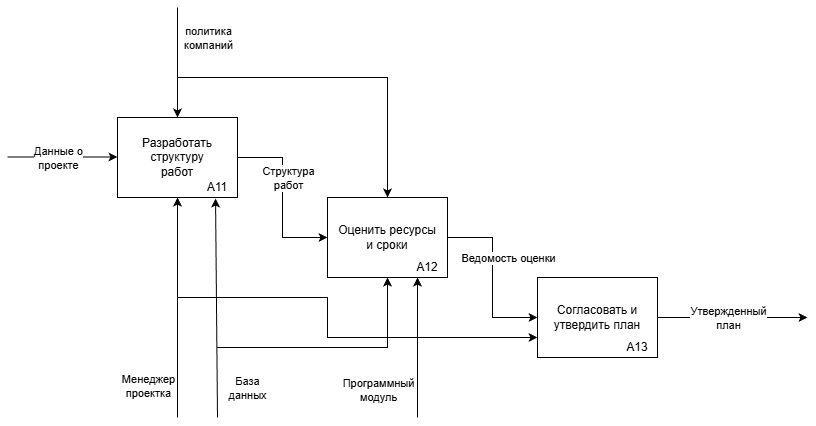

The diagram above was exported from draw.io. Its source (the exported page's mxGraphModel, read from the mxfile embedded in the PNG):
<mxGraphModel dx="1649" dy="823" grid="1" gridSize="10" guides="1" tooltips="1" connect="1" arrows="1" fold="1" page="1" pageScale="1" pageWidth="827" pageHeight="1169" math="0" shadow="0">
  <root>
    <mxCell id="0" />
    <mxCell id="1" parent="0" />
    <mxCell id="gywCte6T9K9nYlAsIpbe-4" edge="1" parent="1" source="gywCte6T9K9nYlAsIpbe-1" style="edgeStyle=orthogonalEdgeStyle;rounded=0;orthogonalLoop=1;jettySize=auto;html=1;exitX=1;exitY=0.5;exitDx=0;exitDy=0;entryX=0;entryY=0.5;entryDx=0;entryDy=0;" target="gywCte6T9K9nYlAsIpbe-2">
      <mxGeometry relative="1" as="geometry" />
    </mxCell>
    <mxCell id="zt6ibS4FiMKuTku5nmEt-1" connectable="0" parent="gywCte6T9K9nYlAsIpbe-4" style="edgeLabel;html=1;align=center;verticalAlign=middle;resizable=0;points=[];" value="Структура&lt;div&gt;работ&lt;/div&gt;" vertex="1">
      <mxGeometry relative="1" x="0.0941" y="-3" as="geometry">
        <mxPoint x="8" y="-28" as="offset" />
      </mxGeometry>
    </mxCell>
    <mxCell id="gywCte6T9K9nYlAsIpbe-1" parent="1" style="rounded=0;whiteSpace=wrap;html=1;" value="Разработать структуру&lt;div&gt;работ&lt;/div&gt;" vertex="1">
      <mxGeometry height="80" width="120" x="120" y="120" as="geometry" />
    </mxCell>
    <mxCell id="gywCte6T9K9nYlAsIpbe-5" edge="1" parent="1" source="gywCte6T9K9nYlAsIpbe-2" style="edgeStyle=orthogonalEdgeStyle;rounded=0;orthogonalLoop=1;jettySize=auto;html=1;exitX=1;exitY=0.5;exitDx=0;exitDy=0;entryX=0;entryY=0.5;entryDx=0;entryDy=0;" target="gywCte6T9K9nYlAsIpbe-3">
      <mxGeometry relative="1" as="geometry" />
    </mxCell>
    <mxCell id="zt6ibS4FiMKuTku5nmEt-2" connectable="0" parent="gywCte6T9K9nYlAsIpbe-5" style="edgeLabel;html=1;align=center;verticalAlign=middle;resizable=0;points=[];" value="Ведомость оценки" vertex="1">
      <mxGeometry relative="1" x="0.0471" y="3" as="geometry">
        <mxPoint x="12" y="-24" as="offset" />
      </mxGeometry>
    </mxCell>
    <mxCell id="gywCte6T9K9nYlAsIpbe-2" parent="1" style="rounded=0;whiteSpace=wrap;html=1;" value="Оценить ресурсы&lt;div&gt;и сроки&lt;/div&gt;" vertex="1">
      <mxGeometry height="80" width="120" x="330" y="200" as="geometry" />
    </mxCell>
    <mxCell id="gywCte6T9K9nYlAsIpbe-6" edge="1" parent="1" source="gywCte6T9K9nYlAsIpbe-3" style="edgeStyle=orthogonalEdgeStyle;rounded=0;orthogonalLoop=1;jettySize=auto;html=1;exitX=1;exitY=0.5;exitDx=0;exitDy=0;">
      <mxGeometry relative="1" as="geometry">
        <Array as="points" />
        <mxPoint x="670" y="330" as="sourcePoint" />
        <mxPoint x="810" y="320" as="targetPoint" />
      </mxGeometry>
    </mxCell>
    <mxCell id="gywCte6T9K9nYlAsIpbe-24" connectable="0" parent="gywCte6T9K9nYlAsIpbe-6" style="edgeLabel;html=1;align=center;verticalAlign=middle;resizable=0;points=[];" value="Утвержденный&lt;div&gt;план&lt;/div&gt;" vertex="1">
      <mxGeometry relative="1" x="-0.3" y="-1" as="geometry">
        <mxPoint x="17" y="-1" as="offset" />
      </mxGeometry>
    </mxCell>
    <mxCell id="gywCte6T9K9nYlAsIpbe-3" parent="1" style="rounded=0;whiteSpace=wrap;html=1;" value="Согласовать и утвердить план" vertex="1">
      <mxGeometry height="80" width="120" x="540" y="280" as="geometry" />
    </mxCell>
    <mxCell id="gywCte6T9K9nYlAsIpbe-7" edge="1" parent="1" style="edgeStyle=orthogonalEdgeStyle;rounded=0;orthogonalLoop=1;jettySize=auto;html=1;exitX=1;exitY=0.5;exitDx=0;exitDy=0;">
      <mxGeometry relative="1" as="geometry">
        <mxPoint x="10" y="159.5" as="sourcePoint" />
        <mxPoint x="120" y="159.5" as="targetPoint" />
      </mxGeometry>
    </mxCell>
    <mxCell id="gywCte6T9K9nYlAsIpbe-8" connectable="0" parent="gywCte6T9K9nYlAsIpbe-7" style="edgeLabel;html=1;align=center;verticalAlign=middle;resizable=0;points=[];" value="Данные о&lt;div&gt;проекте&lt;/div&gt;" vertex="1">
      <mxGeometry relative="1" x="-0.4" y="1" as="geometry">
        <mxPoint x="17" y="2" as="offset" />
      </mxGeometry>
    </mxCell>
    <mxCell id="gywCte6T9K9nYlAsIpbe-9" edge="1" parent="1" style="endArrow=classic;html=1;rounded=0;entryX=0.5;entryY=0;entryDx=0;entryDy=0;" target="gywCte6T9K9nYlAsIpbe-1" value="">
      <mxGeometry height="50" relative="1" width="50" as="geometry">
        <mxPoint x="180" y="10" as="sourcePoint" />
        <mxPoint x="750" y="410" as="targetPoint" />
      </mxGeometry>
    </mxCell>
    <mxCell id="gywCte6T9K9nYlAsIpbe-10" connectable="0" parent="gywCte6T9K9nYlAsIpbe-9" style="edgeLabel;html=1;align=center;verticalAlign=middle;resizable=0;points=[];" value="политика&lt;div&gt;компаний&lt;/div&gt;" vertex="1">
      <mxGeometry relative="1" x="-0.8" y="1" as="geometry">
        <mxPoint x="29" y="19" as="offset" />
      </mxGeometry>
    </mxCell>
    <mxCell id="gywCte6T9K9nYlAsIpbe-11" edge="1" parent="1" style="endArrow=classic;html=1;rounded=0;entryX=0.5;entryY=0;entryDx=0;entryDy=0;" target="gywCte6T9K9nYlAsIpbe-2" value="">
      <mxGeometry height="50" relative="1" width="50" as="geometry">
        <Array as="points">
          <mxPoint x="390" y="80" />
        </Array>
        <mxPoint x="180" y="80" as="sourcePoint" />
        <mxPoint x="740" y="350" as="targetPoint" />
      </mxGeometry>
    </mxCell>
    <mxCell id="gywCte6T9K9nYlAsIpbe-12" edge="1" parent="1" style="endArrow=classic;html=1;rounded=0;entryX=0.5;entryY=1;entryDx=0;entryDy=0;" target="gywCte6T9K9nYlAsIpbe-1" value="">
      <mxGeometry height="50" relative="1" width="50" as="geometry">
        <mxPoint x="180" y="420" as="sourcePoint" />
        <mxPoint x="450" y="340" as="targetPoint" />
      </mxGeometry>
    </mxCell>
    <mxCell id="gywCte6T9K9nYlAsIpbe-13" connectable="0" parent="gywCte6T9K9nYlAsIpbe-12" style="edgeLabel;html=1;align=center;verticalAlign=middle;resizable=0;points=[];" value="Менеджер&lt;div&gt;проектка&lt;/div&gt;" vertex="1">
      <mxGeometry relative="1" x="-0.5875" y="1" as="geometry">
        <mxPoint x="-29" y="13" as="offset" />
      </mxGeometry>
    </mxCell>
    <mxCell id="gywCte6T9K9nYlAsIpbe-14" edge="1" parent="1" style="endArrow=classic;html=1;rounded=0;entryX=0;entryY=0.75;entryDx=0;entryDy=0;" target="gywCte6T9K9nYlAsIpbe-3" value="">
      <mxGeometry height="50" relative="1" width="50" as="geometry">
        <Array as="points">
          <mxPoint x="330" y="300" />
          <mxPoint x="330" y="340" />
        </Array>
        <mxPoint x="180" y="300" as="sourcePoint" />
        <mxPoint x="450" y="340" as="targetPoint" />
      </mxGeometry>
    </mxCell>
    <mxCell id="gywCte6T9K9nYlAsIpbe-15" edge="1" parent="1" style="endArrow=classic;html=1;rounded=0;entryX=0.817;entryY=1.013;entryDx=0;entryDy=0;entryPerimeter=0;" target="gywCte6T9K9nYlAsIpbe-1" value="">
      <mxGeometry height="50" relative="1" width="50" as="geometry">
        <mxPoint x="220" y="420" as="sourcePoint" />
        <mxPoint x="450" y="340" as="targetPoint" />
      </mxGeometry>
    </mxCell>
    <mxCell id="gywCte6T9K9nYlAsIpbe-16" connectable="0" parent="gywCte6T9K9nYlAsIpbe-15" style="edgeLabel;html=1;align=center;verticalAlign=middle;resizable=0;points=[];" value="База&lt;div&gt;данных&lt;/div&gt;" vertex="1">
      <mxGeometry relative="1" x="-0.735" y="2" as="geometry">
        <mxPoint x="32" y="-1" as="offset" />
      </mxGeometry>
    </mxCell>
    <mxCell id="gywCte6T9K9nYlAsIpbe-17" edge="1" parent="1" style="endArrow=classic;html=1;rounded=0;entryX=0.5;entryY=1;entryDx=0;entryDy=0;" target="gywCte6T9K9nYlAsIpbe-2" value="">
      <mxGeometry height="50" relative="1" width="50" as="geometry">
        <Array as="points">
          <mxPoint x="390" y="350" />
        </Array>
        <mxPoint x="220" y="350" as="sourcePoint" />
        <mxPoint x="450" y="340" as="targetPoint" />
      </mxGeometry>
    </mxCell>
    <mxCell id="gywCte6T9K9nYlAsIpbe-18" edge="1" parent="1" style="endArrow=classic;html=1;rounded=0;entryX=0.75;entryY=1;entryDx=0;entryDy=0;" target="gywCte6T9K9nYlAsIpbe-2" value="">
      <mxGeometry height="50" relative="1" width="50" as="geometry">
        <mxPoint x="420" y="420" as="sourcePoint" />
        <mxPoint x="430" y="340" as="targetPoint" />
      </mxGeometry>
    </mxCell>
    <mxCell id="gywCte6T9K9nYlAsIpbe-19" connectable="0" parent="gywCte6T9K9nYlAsIpbe-18" style="edgeLabel;html=1;align=center;verticalAlign=middle;resizable=0;points=[];" value="Программный&lt;div&gt;модуль&lt;/div&gt;" vertex="1">
      <mxGeometry relative="1" x="-0.6" y="2" as="geometry">
        <mxPoint x="-38" as="offset" />
      </mxGeometry>
    </mxCell>
    <mxCell id="gywCte6T9K9nYlAsIpbe-25" parent="1" style="text;html=1;whiteSpace=wrap;strokeColor=none;fillColor=none;align=center;verticalAlign=middle;rounded=0;" value="A11" vertex="1">
      <mxGeometry height="20" width="40" x="200" y="180" as="geometry" />
    </mxCell>
    <mxCell id="gywCte6T9K9nYlAsIpbe-26" parent="1" style="text;html=1;whiteSpace=wrap;strokeColor=none;fillColor=none;align=center;verticalAlign=middle;rounded=0;" value="A13" vertex="1">
      <mxGeometry height="20" width="40" x="620" y="340" as="geometry" />
    </mxCell>
    <mxCell id="gywCte6T9K9nYlAsIpbe-27" parent="1" style="text;html=1;whiteSpace=wrap;strokeColor=none;fillColor=none;align=center;verticalAlign=middle;rounded=0;" value="A12" vertex="1">
      <mxGeometry height="20" width="40" x="410" y="260" as="geometry" />
    </mxCell>
  </root>
</mxGraphModel>